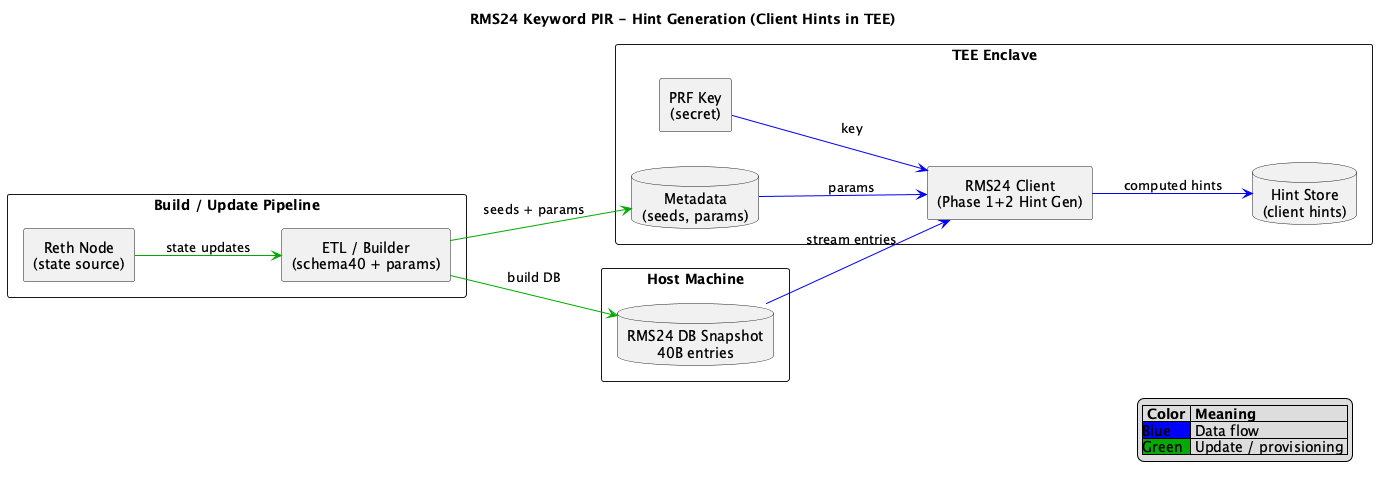

The diagram above was rendered by PlantUML. Its source (embedded in the PNG):
@startuml
left to right direction
skinparam componentStyle rectangle
skinparam defaultTextAlignment center

title RMS24 Keyword PIR - Hint Generation (Client Hints in TEE)

rectangle "Build / Update Pipeline" as PIPE {
  component "Reth Node\n(state source)" as RETH
  component "ETL / Builder\n(schema40 + params)" as ETL
}

rectangle "Host Machine" as HOST {
  database "RMS24 DB Snapshot\n40B entries" as DB
}

rectangle "TEE Enclave" as TEE {
  component "RMS24 Client\n(Phase 1+2 Hint Gen)" as CLIENT
  database "Hint Store\n(client hints)" as HSTORE
  database "Metadata\n(seeds, params)" as META
  component "PRF Key\n(secret)" as PRF
}

' --- Update / provisioning flows ---
RETH -[#00AA00]-> ETL : state updates
ETL  -[#00AA00]-> DB  : build DB
ETL  -[#00AA00]-> META : seeds + params

' --- Hint generation flows ---
DB   -[#0000FF]-> CLIENT : stream entries
META -[#0000FF]-> CLIENT : params
PRF  -[#0000FF]-> CLIENT : key
CLIENT -[#0000FF]-> HSTORE : computed hints

legend right
|= Color |= Meaning |
|<#0000FF>Blue| Data flow |
|<#00AA00>Green| Update / provisioning |
endlegend
@enduml